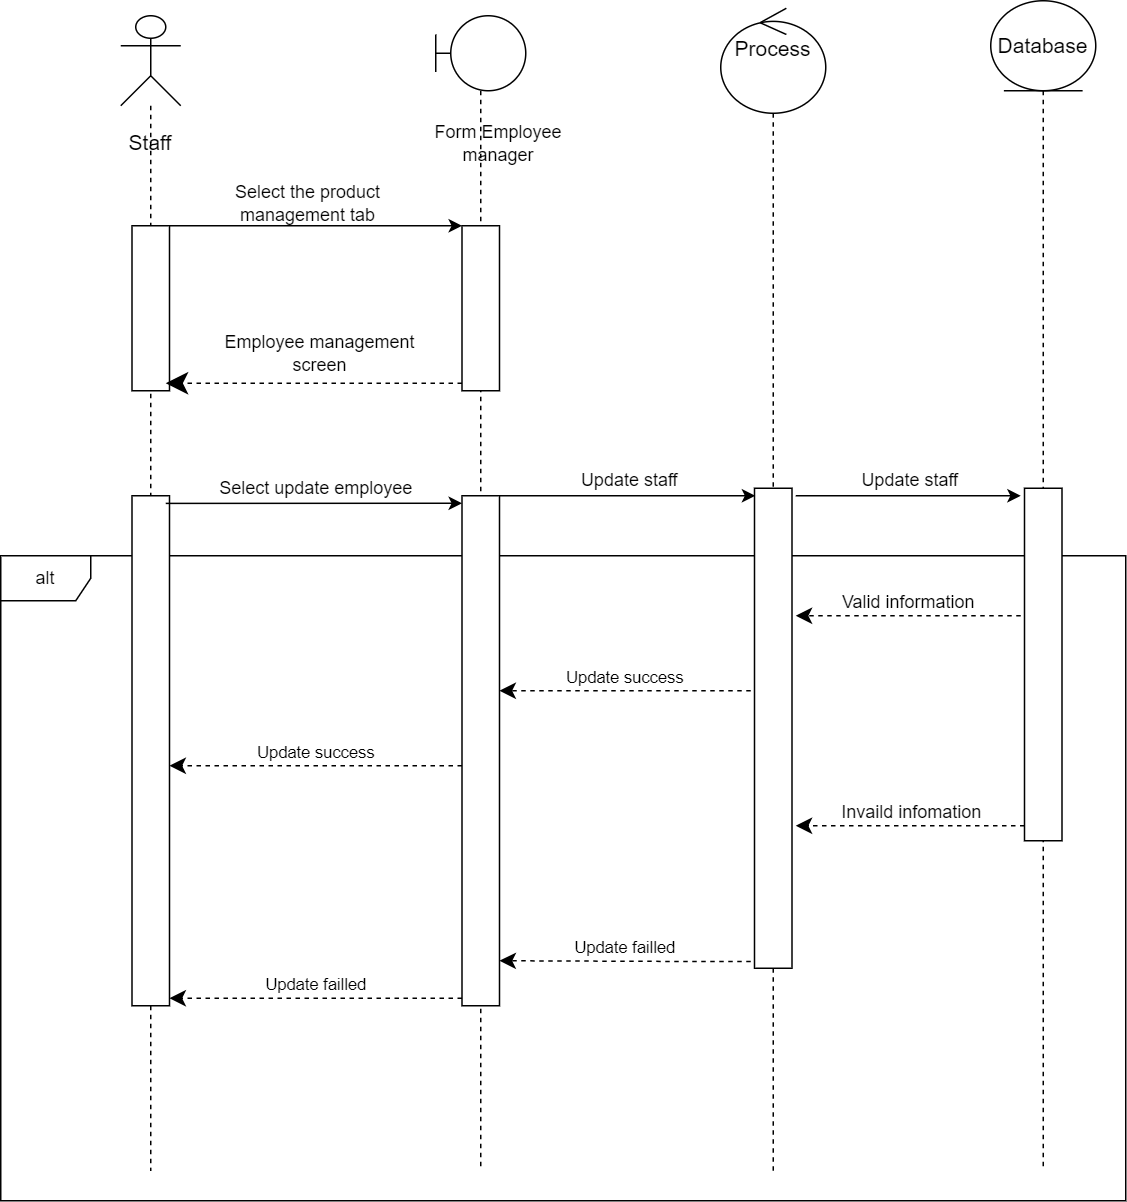

The diagram above was exported from draw.io. Its source (the exported page's mxGraphModel, read from the mxfile embedded in the PNG):
<mxGraphModel dx="1434" dy="738" grid="1" gridSize="10" guides="1" tooltips="1" connect="1" arrows="1" fold="1" page="1" pageScale="1" pageWidth="850" pageHeight="1100" math="0" shadow="0">
  <root>
    <mxCell id="0" />
    <mxCell id="1" parent="0" />
    <mxCell id="A89mRRTZaySTj5eXhO2Y-2" value="" style="shape=umlLifeline;perimeter=lifelinePerimeter;whiteSpace=wrap;html=1;container=1;dropTarget=0;collapsible=0;recursiveResize=0;outlineConnect=0;portConstraint=eastwest;newEdgeStyle={&quot;curved&quot;:0,&quot;rounded&quot;:0};participant=umlBoundary;size=50;" parent="1" vertex="1">
      <mxGeometry x="310" y="30" width="60" height="770" as="geometry" />
    </mxCell>
    <mxCell id="A89mRRTZaySTj5eXhO2Y-12" value="" style="html=1;points=[[0,0,0,0,5],[0,1,0,0,-5],[1,0,0,0,5],[1,1,0,0,-5]];perimeter=orthogonalPerimeter;outlineConnect=0;targetShapes=umlLifeline;portConstraint=eastwest;newEdgeStyle={&quot;curved&quot;:0,&quot;rounded&quot;:0};" parent="A89mRRTZaySTj5eXhO2Y-2" vertex="1">
      <mxGeometry x="17.5" y="140" width="25" height="110" as="geometry" />
    </mxCell>
    <mxCell id="A89mRRTZaySTj5eXhO2Y-4" value="Form Employee manager" style="text;html=1;strokeColor=none;fillColor=none;align=center;verticalAlign=middle;whiteSpace=wrap;rounded=0;" parent="1" vertex="1">
      <mxGeometry x="302.5" y="100" width="97.5" height="30" as="geometry" />
    </mxCell>
    <mxCell id="A89mRRTZaySTj5eXhO2Y-5" value="alt" style="shape=umlFrame;whiteSpace=wrap;html=1;pointerEvents=0;" parent="1" vertex="1">
      <mxGeometry x="20" y="390" width="750" height="430" as="geometry" />
    </mxCell>
    <mxCell id="A89mRRTZaySTj5eXhO2Y-6" value="" style="shape=umlLifeline;perimeter=lifelinePerimeter;whiteSpace=wrap;html=1;container=1;dropTarget=0;collapsible=0;recursiveResize=0;outlineConnect=0;portConstraint=eastwest;newEdgeStyle={&quot;curved&quot;:0,&quot;rounded&quot;:0};participant=umlActor;size=60;" parent="1" vertex="1">
      <mxGeometry x="100" y="30" width="40" height="770" as="geometry" />
    </mxCell>
    <mxCell id="A89mRRTZaySTj5eXhO2Y-11" value="" style="html=1;points=[[0,0,0,0,5],[0,1,0,0,-5],[1,0,0,0,5],[1,1,0,0,-5]];perimeter=orthogonalPerimeter;outlineConnect=0;targetShapes=umlLifeline;portConstraint=eastwest;newEdgeStyle={&quot;curved&quot;:0,&quot;rounded&quot;:0};" parent="A89mRRTZaySTj5eXhO2Y-6" vertex="1">
      <mxGeometry x="7.5" y="140" width="25" height="110" as="geometry" />
    </mxCell>
    <mxCell id="A89mRRTZaySTj5eXhO2Y-38" value="" style="html=1;points=[[0,0,0,0,5],[0,1,0,0,-5],[1,0,0,0,5],[1,1,0,0,-5]];perimeter=orthogonalPerimeter;outlineConnect=0;targetShapes=umlLifeline;portConstraint=eastwest;newEdgeStyle={&quot;curved&quot;:0,&quot;rounded&quot;:0};" parent="A89mRRTZaySTj5eXhO2Y-6" vertex="1">
      <mxGeometry x="7.5" y="320" width="25" height="340" as="geometry" />
    </mxCell>
    <mxCell id="A89mRRTZaySTj5eXhO2Y-8" value="&lt;font style=&quot;font-size: 14px;&quot;&gt;Staff&lt;/font&gt;" style="text;html=1;strokeColor=none;fillColor=none;align=center;verticalAlign=middle;whiteSpace=wrap;rounded=0;" parent="1" vertex="1">
      <mxGeometry x="90" y="100" width="60" height="30" as="geometry" />
    </mxCell>
    <mxCell id="A89mRRTZaySTj5eXhO2Y-9" value="&lt;font style=&quot;font-size: 14px;&quot;&gt;Process&lt;br&gt;&lt;br&gt;&lt;/font&gt;" style="shape=umlLifeline;perimeter=lifelinePerimeter;whiteSpace=wrap;html=1;container=1;dropTarget=0;collapsible=0;recursiveResize=0;outlineConnect=0;portConstraint=eastwest;newEdgeStyle={&quot;curved&quot;:0,&quot;rounded&quot;:0};participant=umlControl;size=70;" parent="1" vertex="1">
      <mxGeometry x="500" y="25" width="70" height="775" as="geometry" />
    </mxCell>
    <mxCell id="A89mRRTZaySTj5eXhO2Y-35" value="" style="html=1;points=[[0,0,0,0,5],[0,1,0,0,-5],[1,0,0,0,5],[1,1,0,0,-5]];perimeter=orthogonalPerimeter;outlineConnect=0;targetShapes=umlLifeline;portConstraint=eastwest;newEdgeStyle={&quot;curved&quot;:0,&quot;rounded&quot;:0};" parent="A89mRRTZaySTj5eXhO2Y-9" vertex="1">
      <mxGeometry x="22.5" y="320" width="25" height="320" as="geometry" />
    </mxCell>
    <mxCell id="A89mRRTZaySTj5eXhO2Y-10" value="&lt;font style=&quot;font-size: 14px;&quot;&gt;Database&lt;/font&gt;" style="shape=umlLifeline;perimeter=lifelinePerimeter;whiteSpace=wrap;html=1;container=1;dropTarget=0;collapsible=0;recursiveResize=0;outlineConnect=0;portConstraint=eastwest;newEdgeStyle={&quot;curved&quot;:0,&quot;rounded&quot;:0};participant=umlEntity;size=60;" parent="1" vertex="1">
      <mxGeometry x="680" y="20" width="70" height="780" as="geometry" />
    </mxCell>
    <mxCell id="A89mRRTZaySTj5eXhO2Y-25" value="" style="html=1;points=[[0,0,0,0,5],[0,1,0,0,-5],[1,0,0,0,5],[1,1,0,0,-5]];perimeter=orthogonalPerimeter;outlineConnect=0;targetShapes=umlLifeline;portConstraint=eastwest;newEdgeStyle={&quot;curved&quot;:0,&quot;rounded&quot;:0};" parent="A89mRRTZaySTj5eXhO2Y-10" vertex="1">
      <mxGeometry x="22.5" y="325" width="25" height="235" as="geometry" />
    </mxCell>
    <mxCell id="A89mRRTZaySTj5eXhO2Y-13" value="" style="endArrow=classic;html=1;rounded=0;entryX=0;entryY=0;entryDx=0;entryDy=5;entryPerimeter=0;" parent="1" edge="1" source="A89mRRTZaySTj5eXhO2Y-11">
      <mxGeometry width="50" height="50" relative="1" as="geometry">
        <mxPoint x="140" y="170" as="sourcePoint" />
        <mxPoint x="327.5" y="170" as="targetPoint" />
      </mxGeometry>
    </mxCell>
    <mxCell id="A89mRRTZaySTj5eXhO2Y-17" value="Select the product management tab" style="text;html=1;strokeColor=none;fillColor=none;align=center;verticalAlign=middle;whiteSpace=wrap;rounded=0;" parent="1" vertex="1">
      <mxGeometry x="170" y="140" width="110" height="30" as="geometry" />
    </mxCell>
    <mxCell id="A89mRRTZaySTj5eXhO2Y-27" value="&lt;font style=&quot;font-size: 12px;&quot;&gt;Valid information&lt;/font&gt;" style="html=1;verticalAlign=bottom;endArrow=classic;dashed=1;endSize=8;curved=0;rounded=0;endFill=1;" parent="1" edge="1">
      <mxGeometry relative="1" as="geometry">
        <mxPoint x="700" y="430" as="sourcePoint" />
        <mxPoint x="550" y="430" as="targetPoint" />
        <mxPoint as="offset" />
      </mxGeometry>
    </mxCell>
    <mxCell id="A89mRRTZaySTj5eXhO2Y-28" value="Update success" style="html=1;verticalAlign=bottom;endArrow=classic;dashed=1;endSize=8;curved=0;rounded=0;endFill=1;" parent="1" target="A89mRRTZaySTj5eXhO2Y-36" edge="1">
      <mxGeometry x="0.003" relative="1" as="geometry">
        <mxPoint x="520" y="480" as="sourcePoint" />
        <mxPoint x="340" y="480" as="targetPoint" />
        <mxPoint as="offset" />
      </mxGeometry>
    </mxCell>
    <mxCell id="A89mRRTZaySTj5eXhO2Y-29" value="Update success" style="html=1;verticalAlign=bottom;endArrow=classic;dashed=1;endSize=8;curved=0;rounded=0;endFill=1;" parent="1" source="A89mRRTZaySTj5eXhO2Y-36" target="A89mRRTZaySTj5eXhO2Y-38" edge="1">
      <mxGeometry x="0.0051" relative="1" as="geometry">
        <mxPoint x="340" y="510" as="sourcePoint" />
        <mxPoint x="200" y="520" as="targetPoint" />
        <Array as="points">
          <mxPoint x="290" y="530" />
        </Array>
        <mxPoint as="offset" />
      </mxGeometry>
    </mxCell>
    <mxCell id="A89mRRTZaySTj5eXhO2Y-32" value="&lt;font style=&quot;font-size: 12px;&quot;&gt;Invaild infomation&lt;/font&gt;" style="html=1;verticalAlign=bottom;endArrow=classic;dashed=1;endSize=8;curved=0;rounded=0;endFill=1;" parent="1" edge="1">
      <mxGeometry relative="1" as="geometry">
        <mxPoint x="702.5" y="570" as="sourcePoint" />
        <mxPoint x="550" y="570" as="targetPoint" />
      </mxGeometry>
    </mxCell>
    <mxCell id="A89mRRTZaySTj5eXhO2Y-34" value="" style="html=1;verticalAlign=bottom;endArrow=open;dashed=1;endSize=8;curved=0;rounded=0;" parent="1" source="A89mRRTZaySTj5eXhO2Y-10" edge="1">
      <mxGeometry relative="1" as="geometry">
        <mxPoint x="715" y="510" as="sourcePoint" />
        <mxPoint x="715" y="490" as="targetPoint" />
      </mxGeometry>
    </mxCell>
    <mxCell id="A89mRRTZaySTj5eXhO2Y-37" value="" style="html=1;verticalAlign=bottom;endArrow=open;dashed=1;endSize=8;curved=0;rounded=0;" parent="1" target="A89mRRTZaySTj5eXhO2Y-36" edge="1">
      <mxGeometry relative="1" as="geometry">
        <mxPoint x="340" y="510" as="sourcePoint" />
        <mxPoint x="180" y="510" as="targetPoint" />
      </mxGeometry>
    </mxCell>
    <mxCell id="A89mRRTZaySTj5eXhO2Y-36" value="" style="html=1;points=[[0,0,0,0,5],[0,1,0,0,-5],[1,0,0,0,5],[1,1,0,0,-5]];perimeter=orthogonalPerimeter;outlineConnect=0;targetShapes=umlLifeline;portConstraint=eastwest;newEdgeStyle={&quot;curved&quot;:0,&quot;rounded&quot;:0};" parent="1" vertex="1">
      <mxGeometry x="327.5" y="350" width="25" height="340" as="geometry" />
    </mxCell>
    <mxCell id="A89mRRTZaySTj5eXhO2Y-43" value="Update failled" style="html=1;verticalAlign=bottom;endArrow=classic;dashed=1;endSize=8;curved=0;rounded=0;exitX=0;exitY=1;exitDx=0;exitDy=-5;exitPerimeter=0;endFill=1;" parent="1" edge="1" target="A89mRRTZaySTj5eXhO2Y-38" source="A89mRRTZaySTj5eXhO2Y-36">
      <mxGeometry x="0.0051" relative="1" as="geometry">
        <mxPoint x="339.5" y="760" as="sourcePoint" />
        <mxPoint x="192.5" y="760" as="targetPoint" />
        <mxPoint as="offset" />
      </mxGeometry>
    </mxCell>
    <mxCell id="A89mRRTZaySTj5eXhO2Y-47" value="Update failled" style="html=1;verticalAlign=bottom;endArrow=classic;dashed=1;endSize=8;curved=0;rounded=0;endFill=1;" parent="1" edge="1">
      <mxGeometry relative="1" as="geometry">
        <mxPoint x="520" y="660.5" as="sourcePoint" />
        <mxPoint x="352.5" y="660" as="targetPoint" />
        <Array as="points">
          <mxPoint x="480" y="660.5" />
        </Array>
      </mxGeometry>
    </mxCell>
    <mxCell id="Ub-NpHT1Cul-P14EtjsP-3" value="&lt;font style=&quot;font-size: 12px;&quot;&gt;Select update employee&lt;/font&gt;" style="endArrow=classic;html=1;rounded=0;exitX=0.9;exitY=0.015;exitDx=0;exitDy=0;exitPerimeter=0;entryX=0;entryY=0;entryDx=0;entryDy=5;entryPerimeter=0;" edge="1" parent="1" source="A89mRRTZaySTj5eXhO2Y-38" target="A89mRRTZaySTj5eXhO2Y-36">
      <mxGeometry x="0.0127" y="10" width="50" height="50" relative="1" as="geometry">
        <mxPoint x="130" y="360" as="sourcePoint" />
        <mxPoint x="180" y="310" as="targetPoint" />
        <mxPoint as="offset" />
      </mxGeometry>
    </mxCell>
    <mxCell id="Ub-NpHT1Cul-P14EtjsP-5" value="&lt;span style=&quot;font-size: 12px;&quot;&gt;Update staff&lt;/span&gt;" style="endArrow=classic;html=1;rounded=0;" edge="1" parent="1">
      <mxGeometry x="0.0101" y="10" width="50" height="50" relative="1" as="geometry">
        <mxPoint x="352.5" y="350" as="sourcePoint" />
        <mxPoint x="523" y="350" as="targetPoint" />
        <mxPoint as="offset" />
      </mxGeometry>
    </mxCell>
    <mxCell id="Ub-NpHT1Cul-P14EtjsP-6" value="&lt;font style=&quot;font-size: 12px;&quot;&gt;Update staff&lt;/font&gt;" style="endArrow=classic;html=1;rounded=0;" edge="1" parent="1">
      <mxGeometry x="0.0101" y="10" width="50" height="50" relative="1" as="geometry">
        <mxPoint x="550" y="350" as="sourcePoint" />
        <mxPoint x="700" y="350" as="targetPoint" />
        <mxPoint as="offset" />
      </mxGeometry>
    </mxCell>
    <mxCell id="Ub-NpHT1Cul-P14EtjsP-10" value="" style="endArrow=classic;dashed=1;endFill=1;endSize=12;html=1;rounded=0;exitX=0;exitY=1;exitDx=0;exitDy=-5;exitPerimeter=0;" edge="1" parent="1" source="A89mRRTZaySTj5eXhO2Y-12">
      <mxGeometry width="160" relative="1" as="geometry">
        <mxPoint x="620" y="190" as="sourcePoint" />
        <mxPoint x="130" y="275" as="targetPoint" />
      </mxGeometry>
    </mxCell>
    <mxCell id="Ub-NpHT1Cul-P14EtjsP-11" value="Employee management screen" style="text;html=1;strokeColor=none;fillColor=none;align=center;verticalAlign=middle;whiteSpace=wrap;rounded=0;" vertex="1" parent="1">
      <mxGeometry x="162.5" y="240" width="140" height="30" as="geometry" />
    </mxCell>
  </root>
</mxGraphModel>